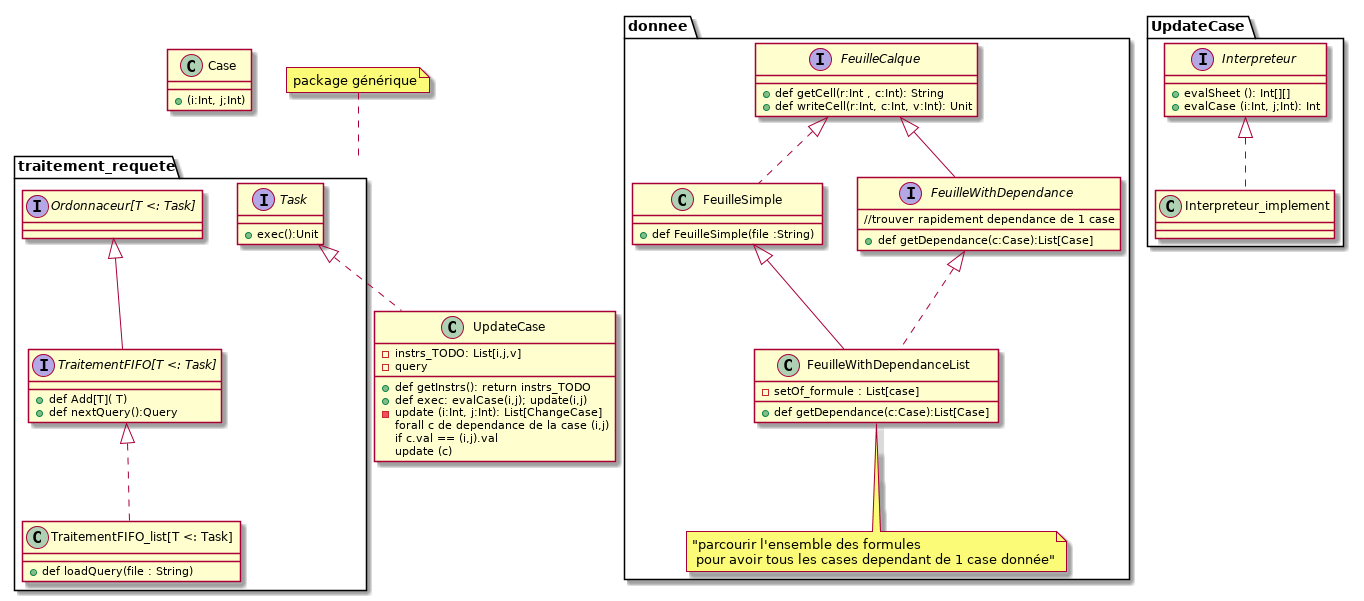

The diagram above was rendered by PlantUML. Its source (embedded in the PNG):
@startuml

package donnee{
	interface FeuilleCalque{
		+def getCell(r:Int , c:Int): String
		+def writeCell(r:Int, c:Int, v:Int): Unit
	}
	interface FeuilleWithDependance {
	//trouver rapidement dependance de 1 case
		+def getDependance(c:Case):List[Case]
	}
	FeuilleCalque <|-- FeuilleWithDependance

	class FeuilleSimple {
		+def FeuilleSimple(file :String)
	}
	FeuilleSimple .up.|> FeuilleCalque

	class FeuilleWithDependanceList {
		-setOf_formule : List[case]
		+def getDependance(c:Case):List[Case]
	}
	note bottom: "parcourir l'ensemble des formules \n pour avoir tous les cases dependant de 1 case donnée"
	FeuilleWithDependanceList .up.|> FeuilleWithDependance
	FeuilleWithDependanceList -up-|> FeuilleSimple

}

class Case{
	+(i:Int, j;Int)
} 



package UpdateCase{
	interface Interpreteur{
		+evalSheet (): Int[][]
		+evalCase (i:Int, j;Int): Int

	}
	class Interpreteur_implement
	Interpreteur <|.. Interpreteur_implement
}
package traitement_requete{
	interface Task{
		+exec():Unit
	}
	interface "Ordonnaceur[T <: Task]"

	interface "TraitementFIFO[T <: Task]"{
		+def Add[T]( T)
		+def nextQuery():Query
	}
	"Ordonnaceur[T <: Task]" <|-- "TraitementFIFO[T <: Task]"

	class "TraitementFIFO_list[T <: Task]"{
		+def loadQuery(file : String)
	}
	"TraitementFIFO_list[T <: Task]" .up.|> "TraitementFIFO[T <: Task]"



}
note top of traitement_requete:package générique

class UpdateCase {
	-instrs_TODO: List[i,j,v]
	-query
	+def getInstrs(): return instrs_TODO
	+def exec: evalCase(i,j); update(i,j)
	-update (i:Int, j:Int): List[ChangeCase]	
		forall c de dependance de la case (i,j)
			if c.val == (i,j).val
				update (c)
			
		

	


}
Task <|.. UpdateCase

@enduml